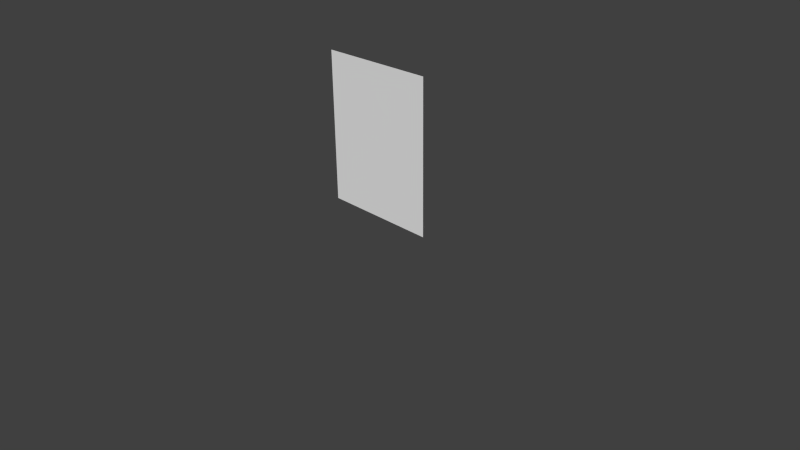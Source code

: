 # Source: slime-pink.blend  (saved by Blender 2.76.0; exported with 4.5.12 LTS)
import bpy
from mathutils import Matrix  # noqa: F401  (used for matrix-valued properties, if any)

bpy.ops.wm.read_factory_settings(use_empty=True)
scene = bpy.context.scene
scene.name = 'Scene'

# ---- collections
col_collection_1 = bpy.data.collections.new('Collection 1'); scene.collection.children.link(col_collection_1)

# ---- materials (node trees are filled in below, after node groups)
mat_glass_blank = bpy.data.materials.new('Glass-Blank')
mat_glass_blank.alpha_threshold = 0.0
mat_glass_blank.use_transparent_shadow = False
mat_glass_blank.roughness = 0.5
mat_black = bpy.data.materials.new('Black')
mat_black.alpha_threshold = 0.0
mat_black.use_transparent_shadow = False
mat_black.diffuse_color = (0.01341, 0.01341, 0.01341, 1.0)
mat_black.roughness = 0.5
mat_slime_pink = bpy.data.materials.new('Slime.Pink')
mat_slime_pink.alpha_threshold = 0.0
mat_slime_pink.use_transparent_shadow = False
mat_slime_pink.diffuse_color = (0.9047, 0.2747, 0.4397, 1.0)
mat_slime_pink.roughness = 0.5
mat_slime_pink.specular_intensity = 0.2937

# ---- material node trees

# ---- world
world_world = bpy.data.worlds.new('World'); scene.world = world_world
world_world.color = (0.05088, 0.05088, 0.05088)
world_world.use_sun_shadow = False
world_world.sun_shadow_jitter_overblur = 0.0
world_world.cycles.sampling_method = 'MANUAL'
world_world.cycles.sample_map_resolution = 256

# ---- cameras
cam_camera = bpy.data.cameras.new('Camera')
cam_camera.clip_end = 100.0
cam_camera.lens = 35.0
cam_camera.sensor_width = 32.0
cam_camera.sensor_height = 18.0
cam_camera.ortho_scale = 7.314
cam_camera.dof.focus_distance = 0.0
cam_camera.dof.aperture_fstop = 128.0

# ---- meshes
me_plane_001 = bpy.data.meshes.new('Plane.001')
me_plane_001.from_pydata([(-0.8, 0.1, 2.5), (0.8, 0.1, 2.5), (-0.8, 0.1, 0.5), (0.8, 0.1, 0.5)], [], [(2, 3, 1, 0)])
me_plane_001.materials.append(mat_glass_blank)
me_plane_001.use_remesh_preserve_volume = False
me_plane_001.use_remesh_preserve_attributes = False
me_plane_001.use_mirror_vertex_groups = False
me_plane_001.update()
me_cube_009 = bpy.data.meshes.new('Cube.009')
me_cube_009.from_pydata([(-0.2342, 0.8956, 5.935), (-0.2342, 0.8956, 6.049), (-0.5852, 1.036, 5.935), (-0.5852, 1.036, 6.049), (-0.204, 0.9714, 5.935), (-0.204, 0.9714, 6.049), (-0.5549, 1.112, 5.935), (-0.5549, 1.112, 6.049), (0.2342, 0.8956, 5.935), (0.2342, 0.8956, 6.049), (0.5852, 1.036, 5.935), (0.5852, 1.036, 6.049), (0.204, 0.9714, 5.935), (0.204, 0.9714, 6.049), (0.5549, 1.112, 5.935), (0.5549, 1.112, 6.049), (0.02048, 1.872, 5.461), (-0.7059, 1.857, 6.755), (-0.9793, 1.852, 5.461), (-0.9793, 1.852, 6.383), (-0.7006, 2.565, 5.461), (-0.7006, 2.565, 6.383), (0.0005249, 2.872, 5.461), (0.0005249, 2.872, 6.383), (0.7133, 2.593, 5.461), (0.7133, 2.593, 6.383), (1.02, 1.892, 5.461), (1.02, 1.892, 6.383), (0.7416, 1.179, 5.461), (0.7416, 1.179, 6.383), (0.04043, 0.8721, 5.461), (0.04043, 0.8721, 6.383), (-0.6724, 1.151, 5.461), (-0.6724, 1.151, 6.383), (-0.8872, 1.854, 6.577), (-0.6341, 2.501, 6.577), (0.002364, 2.78, 6.577), (0.6495, 2.527, 6.577), (0.9281, 1.89, 6.577), (0.6751, 1.243, 6.577), (0.03859, 0.9643, 6.577), (-0.6085, 1.217, 6.577), (-0.07006, 1.87, 6.963), (-0.5034, 2.375, 6.755), (0.005982, 2.598, 6.755), (0.5239, 2.396, 6.755), (0.7469, 1.886, 6.755), (0.5444, 1.369, 6.755), (0.03498, 1.146, 6.755), (-0.4829, 1.348, 6.755), (0.8809, 1.535, 5.083), (0.8668, 2.242, 5.083), (0.3569, 2.732, 5.083), (-0.35, 2.718, 5.083), (-0.84, 2.208, 5.083), (-0.8258, 1.501, 5.083), (-0.316, 1.011, 5.083), (0.391, 1.026, 5.083), (-0.4287, 1.863, 6.879), (-0.3035, 2.183, 6.879), (0.01152, 2.321, 6.879), (0.3317, 2.196, 6.879), (0.4696, 1.881, 6.879), (0.3444, 1.561, 6.879), (0.02944, 1.423, 6.879), (-0.2908, 1.548, 6.879), (0.02048, 1.872, 6.963), (-0.04482, 1.935, 6.963), (0.01867, 1.962, 6.963), (0.08322, 1.937, 6.963), (0.111, 1.874, 6.963), (0.08578, 1.809, 6.963), (0.02229, 1.781, 6.963), (-0.04226, 1.807, 6.963), (-0.8914, 1.854, 5.508), (-0.6372, 2.504, 5.508), (0.002279, 2.784, 5.508), (0.6524, 2.53, 5.508), (0.9324, 1.89, 5.508), (0.6782, 1.24, 5.508), (0.03868, 0.96, 5.508), (-0.6115, 1.214, 5.508), (0.7878, 1.572, 5.083), (0.7752, 2.202, 5.083), (0.3205, 2.639, 5.083), (-0.3099, 2.627, 5.083), (-0.7468, 2.172, 5.083), (-0.7342, 1.542, 5.083), (-0.2796, 1.105, 5.083), (0.3509, 1.117, 5.083)], [], [(1, 3, 2, 0), (3, 7, 6, 2), (7, 5, 4, 6), (5, 1, 0, 4), (0, 2, 6, 4), (5, 7, 3, 1), (9, 8, 10, 11), (11, 10, 14, 15), (15, 14, 12, 13), (13, 12, 8, 9), (8, 12, 14, 10), (13, 9, 11, 15), (16, 18, 20), (31, 29, 39, 40), (18, 19, 21, 20), (16, 20, 22), (23, 21, 35, 36), (20, 21, 23, 22), (16, 22, 24), (29, 27, 38, 39), (22, 23, 25, 24), (16, 24, 26), (19, 33, 41, 34), (24, 25, 27, 26), (16, 26, 28), (27, 25, 37, 38), (26, 27, 29, 28), (16, 28, 30), (33, 31, 40, 41), (28, 29, 31, 30), (16, 30, 32), (25, 23, 36, 37), (30, 31, 33, 32), (16, 32, 18), (21, 19, 34, 35), (32, 33, 19, 18), (35, 34, 17, 43), (36, 35, 43, 44), (34, 41, 49, 17), (37, 36, 44, 45), (38, 37, 45, 46), (39, 38, 46, 47), (40, 39, 47, 48), (41, 40, 48, 49), (45, 44, 60, 61), (46, 45, 61, 62), (47, 46, 62, 63), (48, 47, 63, 64), (49, 48, 64, 65), (43, 17, 58, 59), (44, 43, 59, 60), (17, 49, 65, 58), (26, 28, 50), (24, 26, 51), (22, 24, 52), (20, 22, 53), (18, 20, 54), (32, 18, 55), (30, 32, 56), (28, 30, 57), (59, 58, 42, 67), (60, 59, 67, 68), (58, 65, 73, 42), (61, 60, 68, 69), (62, 61, 69, 70), (63, 62, 70, 71), (64, 63, 71, 72), (65, 64, 72, 73), (66, 67, 42), (66, 68, 67), (66, 69, 68), (66, 70, 69), (66, 71, 70), (66, 72, 71), (66, 73, 72), (66, 42, 73), (82, 79, 78), (83, 78, 77), (84, 77, 76), (85, 76, 75), (86, 75, 74), (87, 74, 81), (88, 81, 80), (89, 80, 79), (24, 51, 83, 77), (26, 50, 82, 78), (22, 52, 84, 76), (50, 28, 79, 82), (20, 53, 85, 75), (51, 26, 78, 83), (18, 54, 86, 74), (52, 24, 77, 84), (30, 56, 88, 80), (53, 22, 76, 85), (28, 57, 89, 79), (54, 20, 75, 86), (55, 18, 74, 87), (32, 55, 87, 81), (56, 32, 81, 88), (57, 30, 80, 89)])
me_cube_009.polygons.foreach_set('material_index', [0, 0, 0, 0, 0, 0, 0, 0, 0, 0, 0, 0, 1, 1, 1, 1, 1, 1, 1, 1, 1, 1, 1, 1, 1, 1, 1, 1, 1, 1, 1, 1, 1, 1, 1, 1, 1, 1, 1, 1, 1, 1, 1, 1, 1, 1, 1, 1, 1, 1, 1, 1, 1, 1, 1, 1, 1, 1, 1, 1, 1, 1, 1, 1, 1, 1, 1, 1, 1, 1, 1, 1, 1, 1, 1, 1, 1, 1, 1, 1, 1, 1, 1, 1, 1, 1, 1, 1, 1, 1, 1, 1, 1, 1, 1, 1, 1, 1, 1, 1])
me_cube_009.materials.append(mat_black)
me_cube_009.materials.append(mat_slime_pink)
me_cube_009.use_remesh_preserve_volume = False
me_cube_009.use_remesh_preserve_attributes = False
me_cube_009.use_mirror_vertex_groups = False
me_cube_009.update()

# ---- objects
ob_camera = bpy.data.objects.new('Camera', cam_camera)
ob_glass = bpy.data.objects.new('Glass', me_plane_001)
ob_slime = bpy.data.objects.new('Slime', me_cube_009)

# ---- transforms, parenting, visibility, modifiers, constraints
ob_camera.location = (7.481, -6.508, 5.344)
ob_camera.rotation_euler = (1.109, 0.01082, 0.8149)
ob_camera.lock_rotations_4d = False
ob_camera.empty_display_type = 'ARROWS'
ob_camera.color = (0.0, 0.0, 0.0, 0.0)
ob_camera.display_type = 'WIRE'
ob_camera.lineart.crease_threshold = 0.0
ob_glass.location = (0.0, 0.0, 0.0)
ob_glass.hide_viewport = True
ob_glass.lineart.crease_threshold = 0.0
ob_slime.location = (0.0, 0.0, 0.0)
ob_slime.scale = (0.25, 0.25, 0.25)
ob_slime.lineart.crease_threshold = 0.0
_vg = ob_slime.vertex_groups.new(name='Slime.Body')
_vg = ob_slime.vertex_groups.new(name='Slime.Head')
_vg = ob_slime.vertex_groups.new(name='Slime.Tentacle.005')
_vg = ob_slime.vertex_groups.new(name='Slime.Tentacle.004')
_vg = ob_slime.vertex_groups.new(name='Slime.Tentacle.003')
_vg = ob_slime.vertex_groups.new(name='Slime.Tentacle.002')
_vg = ob_slime.vertex_groups.new(name='Slime.Tentacle.001')
_vg = ob_slime.vertex_groups.new(name='Slime.Tentacle')
_vg = ob_slime.vertex_groups.new(name='Slime.Tentacle.007')
_vg = ob_slime.vertex_groups.new(name='Slime.Tentacle.006')
_vg = ob_slime.vertex_groups.new(name='Slime.Mouth')
_vg = ob_slime.vertex_groups.new(name='Slime.eyes')

# ---- collection membership
col_collection_1.objects.link(ob_camera)
col_collection_1.objects.link(ob_glass)
col_collection_1.objects.link(ob_slime)

# ---- scene / render settings (as saved in the file)
scene.camera = ob_camera
scene.frame_start = 1; scene.frame_end = 250; scene.frame_set(1)
scene.render.engine = 'BLENDER_EEVEE_NEXT'
scene.render.resolution_percentage = 50
scene.render.dither_intensity = 0.0
scene.cycles.use_denoising = False
scene.cycles.samples = 10
scene.cycles.sampling_pattern = 'TABULATED_SOBOL'
scene.cycles.light_sampling_threshold = 0.0
scene.cycles.use_adaptive_sampling = False
scene.cycles.use_light_tree = False
scene.cycles.blur_glossy = 0.0
scene.cycles.pixel_filter_type = 'GAUSSIAN'
scene.cycles.sample_clamp_indirect = 0.0
scene.view_settings.view_transform = 'Standard'
bpy.context.view_layer.update()

# ---- added for rendering (the .blend has no usable light): sun
light_auto_sun = bpy.data.lights.new('AutoSun', 'SUN')
light_auto_sun.energy = 3.0
light_auto_sun.angle = 0.0523599
ob_auto_sun = bpy.data.objects.new('AutoSun', light_auto_sun)
scene.collection.objects.link(ob_auto_sun)
ob_auto_sun.rotation_euler = (0.872665, 0.174533, 0.523599)
bpy.context.view_layer.update()
